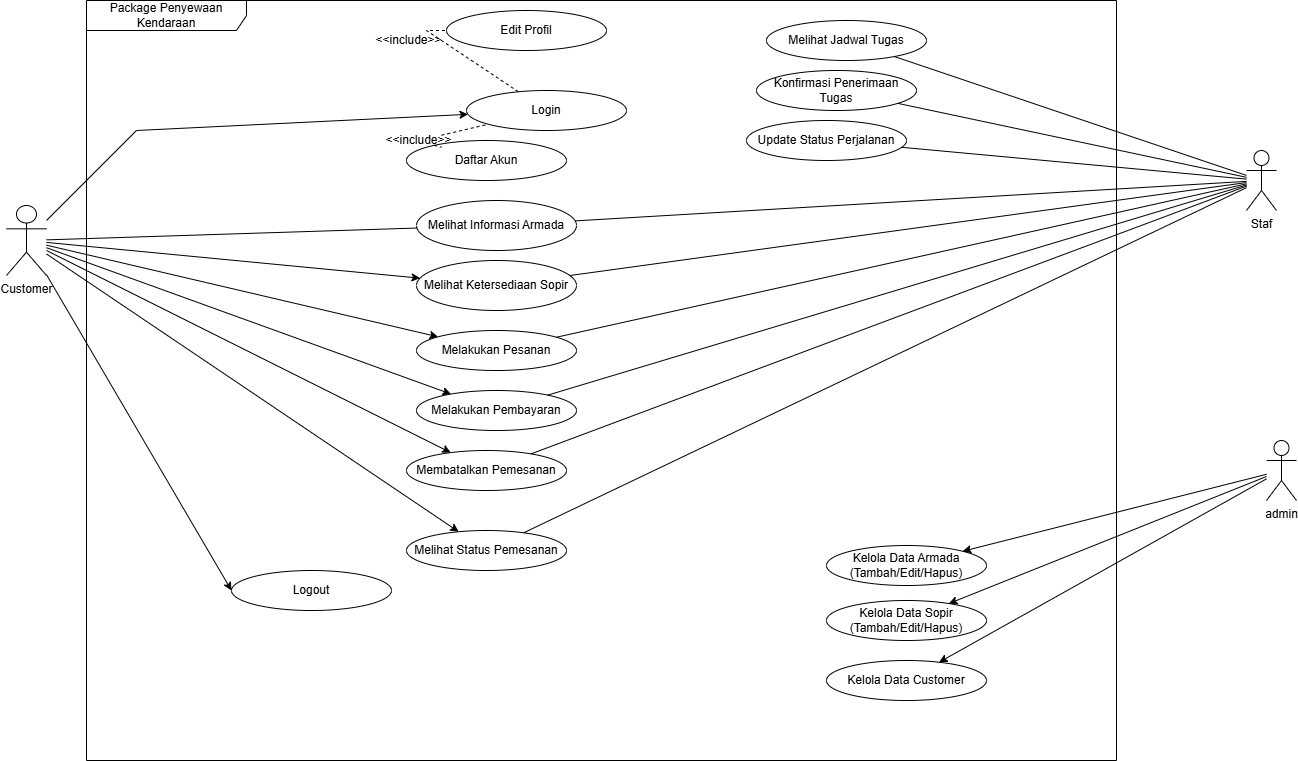

The diagram above was exported from draw.io. Its source (the exported page's mxGraphModel, read from the mxfile embedded in the PNG):
<mxGraphModel dx="1665" dy="777" grid="1" gridSize="10" guides="1" tooltips="1" connect="1" arrows="1" fold="1" page="1" pageScale="1" pageWidth="850" pageHeight="1100" math="0" shadow="0">
  <root>
    <mxCell id="0" />
    <mxCell id="1" parent="0" />
    <mxCell id="T71hbj4FEoBzc5LhhCRo-2" parent="1" style="shape=umlFrame;whiteSpace=wrap;html=1;pointerEvents=0;recursiveResize=0;container=1;collapsible=0;width=160;" value="Package Penyewaan Kendaraan" vertex="1">
      <mxGeometry height="760" width="1030" x="280" y="170" as="geometry" />
    </mxCell>
    <mxCell id="T71hbj4FEoBzc5LhhCRo-12" parent="T71hbj4FEoBzc5LhhCRo-2" style="ellipse;whiteSpace=wrap;html=1;" value="Daftar Akun" vertex="1">
      <mxGeometry height="40" width="160" x="320" y="140" as="geometry" />
    </mxCell>
    <mxCell id="T71hbj4FEoBzc5LhhCRo-13" parent="T71hbj4FEoBzc5LhhCRo-2" style="ellipse;whiteSpace=wrap;html=1;" value="Login" vertex="1">
      <mxGeometry height="40" width="160" x="380" y="90" as="geometry" />
    </mxCell>
    <mxCell id="T71hbj4FEoBzc5LhhCRo-14" parent="T71hbj4FEoBzc5LhhCRo-2" style="ellipse;whiteSpace=wrap;html=1;" value="Melihat Informasi Armada" vertex="1">
      <mxGeometry height="50" width="160" x="330" y="200" as="geometry" />
    </mxCell>
    <mxCell id="T71hbj4FEoBzc5LhhCRo-15" parent="T71hbj4FEoBzc5LhhCRo-2" style="ellipse;whiteSpace=wrap;html=1;" value="Melakukan Pesanan" vertex="1">
      <mxGeometry height="40" width="160" x="330" y="330" as="geometry" />
    </mxCell>
    <mxCell id="T71hbj4FEoBzc5LhhCRo-16" parent="T71hbj4FEoBzc5LhhCRo-2" style="ellipse;whiteSpace=wrap;html=1;" value="Melakukan Pembayaran" vertex="1">
      <mxGeometry height="40" width="160" x="330" y="390" as="geometry" />
    </mxCell>
    <mxCell id="IaNnlmXIPEzOQxIcGy75-8" parent="T71hbj4FEoBzc5LhhCRo-2" style="ellipse;whiteSpace=wrap;html=1;" value="Membatalkan Pemesanan" vertex="1">
      <mxGeometry height="40" width="160" x="320" y="450" as="geometry" />
    </mxCell>
    <mxCell id="IaNnlmXIPEzOQxIcGy75-9" parent="T71hbj4FEoBzc5LhhCRo-2" style="ellipse;whiteSpace=wrap;html=1;" value="Melihat Status Pemesanan" vertex="1">
      <mxGeometry height="40" width="160" x="320" y="530" as="geometry" />
    </mxCell>
    <mxCell id="IaNnlmXIPEzOQxIcGy75-10" parent="T71hbj4FEoBzc5LhhCRo-2" style="ellipse;whiteSpace=wrap;html=1;" value="Logout" vertex="1">
      <mxGeometry height="40" width="160" x="145" y="570" as="geometry" />
    </mxCell>
    <mxCell id="IaNnlmXIPEzOQxIcGy75-13" parent="T71hbj4FEoBzc5LhhCRo-2" style="ellipse;whiteSpace=wrap;html=1;" value="Melihat Jadwal Tugas" vertex="1">
      <mxGeometry height="40" width="160" x="680" y="20" as="geometry" />
    </mxCell>
    <mxCell id="IaNnlmXIPEzOQxIcGy75-14" parent="T71hbj4FEoBzc5LhhCRo-2" style="ellipse;whiteSpace=wrap;html=1;" value="Konfirmasi Penerimaan Tugas" vertex="1">
      <mxGeometry height="40" width="160" x="670" y="70" as="geometry" />
    </mxCell>
    <mxCell id="IaNnlmXIPEzOQxIcGy75-15" parent="T71hbj4FEoBzc5LhhCRo-2" style="ellipse;whiteSpace=wrap;html=1;" value="Update Status Perjalanan" vertex="1">
      <mxGeometry height="40" width="160" x="660" y="120" as="geometry" />
    </mxCell>
    <mxCell id="IaNnlmXIPEzOQxIcGy75-16" parent="T71hbj4FEoBzc5LhhCRo-2" style="ellipse;whiteSpace=wrap;html=1;" value="Edit Profil" vertex="1">
      <mxGeometry height="40" width="160" x="360" y="10" as="geometry" />
    </mxCell>
    <mxCell id="IaNnlmXIPEzOQxIcGy75-17" parent="T71hbj4FEoBzc5LhhCRo-2" style="ellipse;whiteSpace=wrap;html=1;" value="Melihat Ketersediaan Sopir" vertex="1">
      <mxGeometry height="50" width="160" x="330" y="260" as="geometry" />
    </mxCell>
    <mxCell id="IaNnlmXIPEzOQxIcGy75-22" parent="T71hbj4FEoBzc5LhhCRo-2" style="ellipse;whiteSpace=wrap;html=1;" value="Kelola Data Armada&lt;div&gt;(Tambah/Edit/Hapus)&lt;/div&gt;" vertex="1">
      <mxGeometry height="40" width="160" x="740" y="545" as="geometry" />
    </mxCell>
    <mxCell id="IaNnlmXIPEzOQxIcGy75-23" parent="T71hbj4FEoBzc5LhhCRo-2" style="ellipse;whiteSpace=wrap;html=1;" value="Kelola Data Sopir&lt;div&gt;(Tambah/Edit/Hapus)&lt;/div&gt;" vertex="1">
      <mxGeometry height="40" width="160" x="740" y="600" as="geometry" />
    </mxCell>
    <mxCell id="IaNnlmXIPEzOQxIcGy75-24" parent="T71hbj4FEoBzc5LhhCRo-2" style="ellipse;whiteSpace=wrap;html=1;" value="Kelola Data Customer" vertex="1">
      <mxGeometry height="40" width="160" x="740" y="660" as="geometry" />
    </mxCell>
    <mxCell id="IaNnlmXIPEzOQxIcGy75-63" edge="1" parent="T71hbj4FEoBzc5LhhCRo-2" source="T71hbj4FEoBzc5LhhCRo-13" style="endArrow=none;dashed=1;html=1;rounded=0;" target="IaNnlmXIPEzOQxIcGy75-16" value="">
      <mxGeometry height="50" relative="1" width="50" as="geometry">
        <Array as="points">
          <mxPoint x="340" y="30" />
        </Array>
        <mxPoint x="375" y="133" as="sourcePoint" />
        <mxPoint x="455" y="130" as="targetPoint" />
      </mxGeometry>
    </mxCell>
    <mxCell id="IaNnlmXIPEzOQxIcGy75-65" edge="1" parent="T71hbj4FEoBzc5LhhCRo-2" source="IaNnlmXIPEzOQxIcGy75-66" style="endArrow=none;dashed=1;html=1;rounded=0;" target="T71hbj4FEoBzc5LhhCRo-13" value="">
      <mxGeometry height="50" relative="1" width="50" as="geometry">
        <mxPoint x="355" y="100" as="sourcePoint" />
        <mxPoint x="397" y="149.61" as="targetPoint" />
      </mxGeometry>
    </mxCell>
    <mxCell id="CUaGc5cmc280Lx6tztBn-9" parent="T71hbj4FEoBzc5LhhCRo-2" style="text;html=1;whiteSpace=wrap;strokeColor=none;fillColor=none;align=center;verticalAlign=middle;rounded=0;" value="&amp;lt;&amp;lt;include&amp;gt;&amp;gt;" vertex="1">
      <mxGeometry height="20" width="45" x="300" y="30" as="geometry" />
    </mxCell>
    <mxCell id="CUaGc5cmc280Lx6tztBn-24" edge="1" parent="T71hbj4FEoBzc5LhhCRo-2" source="T71hbj4FEoBzc5LhhCRo-12" style="endArrow=none;dashed=1;html=1;rounded=0;" target="IaNnlmXIPEzOQxIcGy75-66" value="">
      <mxGeometry height="50" relative="1" width="50" as="geometry">
        <mxPoint x="685" y="318" as="sourcePoint" />
        <mxPoint x="600" y="287" as="targetPoint" />
      </mxGeometry>
    </mxCell>
    <mxCell id="IaNnlmXIPEzOQxIcGy75-66" parent="T71hbj4FEoBzc5LhhCRo-2" style="text;html=1;whiteSpace=wrap;strokeColor=none;fillColor=none;align=center;verticalAlign=middle;rounded=0;" value="&amp;lt;&amp;lt;include&amp;gt;&amp;gt;" vertex="1">
      <mxGeometry height="20" width="45" x="310" y="130" as="geometry" />
    </mxCell>
    <mxCell id="T71hbj4FEoBzc5LhhCRo-3" parent="1" style="shape=umlActor;verticalLabelPosition=bottom;verticalAlign=top;html=1;" value="Customer" vertex="1">
      <mxGeometry height="70" width="40" x="200" y="375" as="geometry" />
    </mxCell>
    <mxCell id="IaNnlmXIPEzOQxIcGy75-26" edge="1" parent="1" source="T71hbj4FEoBzc5LhhCRo-3" style="endArrow=classic;html=1;rounded=0;" target="T71hbj4FEoBzc5LhhCRo-13" value="">
      <mxGeometry height="50" relative="1" width="50" as="geometry">
        <Array as="points">
          <mxPoint x="330" y="300" />
        </Array>
        <mxPoint x="400" y="300" as="sourcePoint" />
        <mxPoint x="450" y="250" as="targetPoint" />
      </mxGeometry>
    </mxCell>
    <mxCell id="T71hbj4FEoBzc5LhhCRo-5" parent="1" style="shape=umlActor;verticalLabelPosition=bottom;verticalAlign=top;html=1;" value="Staf" vertex="1">
      <mxGeometry height="60" width="30" x="1440" y="320" as="geometry" />
    </mxCell>
    <mxCell id="CUaGc5cmc280Lx6tztBn-2" parent="1" style="shape=umlActor;verticalLabelPosition=bottom;verticalAlign=top;html=1;" value="admin&lt;div&gt;&lt;br&gt;&lt;/div&gt;" vertex="1">
      <mxGeometry height="60" width="30" x="1460" y="610" as="geometry" />
    </mxCell>
    <mxCell id="IaNnlmXIPEzOQxIcGy75-72" edge="1" parent="1" source="CUaGc5cmc280Lx6tztBn-2" style="endArrow=classic;html=1;rounded=0;" target="IaNnlmXIPEzOQxIcGy75-22" value="">
      <mxGeometry height="50" relative="1" width="50" as="geometry">
        <mxPoint x="1248" y="734.38" as="sourcePoint" />
        <mxPoint x="1303" y="734.38" as="targetPoint" />
      </mxGeometry>
    </mxCell>
    <mxCell id="CUaGc5cmc280Lx6tztBn-5" edge="1" parent="1" source="CUaGc5cmc280Lx6tztBn-2" style="endArrow=classic;html=1;rounded=0;" target="IaNnlmXIPEzOQxIcGy75-23" value="">
      <mxGeometry height="50" relative="1" width="50" as="geometry">
        <mxPoint x="1644" y="670" as="sourcePoint" />
        <mxPoint x="1340" y="747" as="targetPoint" />
      </mxGeometry>
    </mxCell>
    <mxCell id="CUaGc5cmc280Lx6tztBn-6" edge="1" parent="1" source="CUaGc5cmc280Lx6tztBn-2" style="endArrow=classic;html=1;rounded=0;" target="IaNnlmXIPEzOQxIcGy75-24" value="">
      <mxGeometry height="50" relative="1" width="50" as="geometry">
        <mxPoint x="1564" y="830" as="sourcePoint" />
        <mxPoint x="1260" y="907" as="targetPoint" />
      </mxGeometry>
    </mxCell>
    <mxCell id="CUaGc5cmc280Lx6tztBn-3" edge="1" parent="1" source="T71hbj4FEoBzc5LhhCRo-3" style="endArrow=none;html=1;rounded=0;" target="T71hbj4FEoBzc5LhhCRo-14" value="">
      <mxGeometry height="50" relative="1" width="50" as="geometry">
        <mxPoint x="340" y="510" as="sourcePoint" />
        <mxPoint x="440" y="510" as="targetPoint" />
      </mxGeometry>
    </mxCell>
    <mxCell id="CUaGc5cmc280Lx6tztBn-11" edge="1" parent="1" source="T71hbj4FEoBzc5LhhCRo-3" style="endArrow=classic;html=1;rounded=0;entryX=0;entryY=0.5;entryDx=0;entryDy=0;" target="IaNnlmXIPEzOQxIcGy75-10" value="">
      <mxGeometry height="50" relative="1" width="50" as="geometry">
        <mxPoint x="410" y="690" as="sourcePoint" />
        <mxPoint x="670" y="930.57" as="targetPoint" />
      </mxGeometry>
    </mxCell>
    <mxCell id="CUaGc5cmc280Lx6tztBn-17" edge="1" parent="1" style="endArrow=none;dashed=1;html=1;rounded=0;" value="">
      <mxGeometry height="50" relative="1" width="50" as="geometry">
        <Array as="points" />
        <mxPoint x="870" y="290" as="sourcePoint" />
        <mxPoint x="870" y="290.0000000000001" as="targetPoint" />
      </mxGeometry>
    </mxCell>
    <mxCell id="IaNnlmXIPEzOQxIcGy75-78" edge="1" parent="1" source="IaNnlmXIPEzOQxIcGy75-13" style="endArrow=none;html=1;rounded=0;" target="T71hbj4FEoBzc5LhhCRo-5" value="">
      <mxGeometry height="50" relative="1" width="50" as="geometry">
        <mxPoint x="950" y="375" as="sourcePoint" />
        <mxPoint x="995" y="375" as="targetPoint" />
      </mxGeometry>
    </mxCell>
    <mxCell id="IaNnlmXIPEzOQxIcGy75-79" edge="1" parent="1" source="IaNnlmXIPEzOQxIcGy75-14" style="endArrow=none;html=1;rounded=0;" target="T71hbj4FEoBzc5LhhCRo-5" value="">
      <mxGeometry height="50" relative="1" width="50" as="geometry">
        <mxPoint x="950" y="429.63" as="sourcePoint" />
        <mxPoint x="995" y="429.63" as="targetPoint" />
      </mxGeometry>
    </mxCell>
    <mxCell id="CUaGc5cmc280Lx6tztBn-28" edge="1" parent="1" source="IaNnlmXIPEzOQxIcGy75-15" style="endArrow=none;html=1;rounded=0;" target="T71hbj4FEoBzc5LhhCRo-5" value="">
      <mxGeometry height="50" relative="1" width="50" as="geometry">
        <mxPoint x="1030" y="390" as="sourcePoint" />
        <mxPoint x="1470" y="399" as="targetPoint" />
      </mxGeometry>
    </mxCell>
    <mxCell id="IaNnlmXIPEzOQxIcGy75-39" edge="1" parent="1" source="T71hbj4FEoBzc5LhhCRo-3" style="endArrow=classic;html=1;rounded=0;" target="IaNnlmXIPEzOQxIcGy75-17" value="">
      <mxGeometry height="50" relative="1" width="50" as="geometry">
        <mxPoint x="445" y="429.57" as="sourcePoint" />
        <mxPoint x="500" y="429.57" as="targetPoint" />
      </mxGeometry>
    </mxCell>
    <mxCell id="IaNnlmXIPEzOQxIcGy75-38" edge="1" parent="1" source="T71hbj4FEoBzc5LhhCRo-3" style="endArrow=classic;html=1;rounded=0;" target="T71hbj4FEoBzc5LhhCRo-15" value="">
      <mxGeometry height="50" relative="1" width="50" as="geometry">
        <mxPoint x="445" y="489.57" as="sourcePoint" />
        <mxPoint x="500" y="489.57" as="targetPoint" />
      </mxGeometry>
    </mxCell>
    <mxCell id="IaNnlmXIPEzOQxIcGy75-37" edge="1" parent="1" source="T71hbj4FEoBzc5LhhCRo-3" style="endArrow=classic;html=1;rounded=0;" target="T71hbj4FEoBzc5LhhCRo-16" value="">
      <mxGeometry height="50" relative="1" width="50" as="geometry">
        <mxPoint x="445" y="549.5699999999999" as="sourcePoint" />
        <mxPoint x="500" y="549.5699999999999" as="targetPoint" />
      </mxGeometry>
    </mxCell>
    <mxCell id="IaNnlmXIPEzOQxIcGy75-36" edge="1" parent="1" source="T71hbj4FEoBzc5LhhCRo-3" style="endArrow=classic;html=1;rounded=0;" target="IaNnlmXIPEzOQxIcGy75-8" value="">
      <mxGeometry height="50" relative="1" width="50" as="geometry">
        <mxPoint x="445" y="609.57" as="sourcePoint" />
        <mxPoint x="500" y="609.57" as="targetPoint" />
      </mxGeometry>
    </mxCell>
    <mxCell id="IaNnlmXIPEzOQxIcGy75-35" edge="1" parent="1" source="T71hbj4FEoBzc5LhhCRo-3" style="endArrow=classic;html=1;rounded=0;" target="IaNnlmXIPEzOQxIcGy75-9" value="">
      <mxGeometry height="50" relative="1" width="50" as="geometry">
        <mxPoint x="445" y="669.57" as="sourcePoint" />
        <mxPoint x="500" y="669.57" as="targetPoint" />
      </mxGeometry>
    </mxCell>
    <mxCell id="CUaGc5cmc280Lx6tztBn-31" edge="1" parent="1" source="T71hbj4FEoBzc5LhhCRo-14" style="endArrow=none;html=1;rounded=0;" target="T71hbj4FEoBzc5LhhCRo-5" value="">
      <mxGeometry height="50" relative="1" width="50" as="geometry">
        <mxPoint x="840" y="460" as="sourcePoint" />
        <mxPoint x="1280" y="469" as="targetPoint" />
      </mxGeometry>
    </mxCell>
    <mxCell id="CUaGc5cmc280Lx6tztBn-32" edge="1" parent="1" source="IaNnlmXIPEzOQxIcGy75-17" style="endArrow=none;html=1;rounded=0;" target="T71hbj4FEoBzc5LhhCRo-5" value="">
      <mxGeometry height="50" relative="1" width="50" as="geometry">
        <mxPoint x="870" y="430" as="sourcePoint" />
        <mxPoint x="1310" y="439" as="targetPoint" />
      </mxGeometry>
    </mxCell>
    <mxCell id="CUaGc5cmc280Lx6tztBn-33" edge="1" parent="1" source="T71hbj4FEoBzc5LhhCRo-15" style="endArrow=none;html=1;rounded=0;" target="T71hbj4FEoBzc5LhhCRo-5" value="">
      <mxGeometry height="50" relative="1" width="50" as="geometry">
        <mxPoint x="890" y="530" as="sourcePoint" />
        <mxPoint x="1330" y="539" as="targetPoint" />
      </mxGeometry>
    </mxCell>
    <mxCell id="CUaGc5cmc280Lx6tztBn-34" edge="1" parent="1" source="T71hbj4FEoBzc5LhhCRo-16" style="endArrow=none;html=1;rounded=0;" target="T71hbj4FEoBzc5LhhCRo-5" value="">
      <mxGeometry height="50" relative="1" width="50" as="geometry">
        <mxPoint x="780" y="560" as="sourcePoint" />
        <mxPoint x="1220" y="569" as="targetPoint" />
      </mxGeometry>
    </mxCell>
    <mxCell id="CUaGc5cmc280Lx6tztBn-35" edge="1" parent="1" source="IaNnlmXIPEzOQxIcGy75-8" style="endArrow=none;html=1;rounded=0;" target="T71hbj4FEoBzc5LhhCRo-5" value="">
      <mxGeometry height="50" relative="1" width="50" as="geometry">
        <mxPoint x="810" y="640" as="sourcePoint" />
        <mxPoint x="1250" y="649" as="targetPoint" />
      </mxGeometry>
    </mxCell>
    <mxCell id="CUaGc5cmc280Lx6tztBn-36" edge="1" parent="1" source="IaNnlmXIPEzOQxIcGy75-9" style="endArrow=none;html=1;rounded=0;" target="T71hbj4FEoBzc5LhhCRo-5" value="">
      <mxGeometry height="50" relative="1" width="50" as="geometry">
        <mxPoint x="1050" y="590" as="sourcePoint" />
        <mxPoint x="1490" y="599" as="targetPoint" />
      </mxGeometry>
    </mxCell>
  </root>
</mxGraphModel>